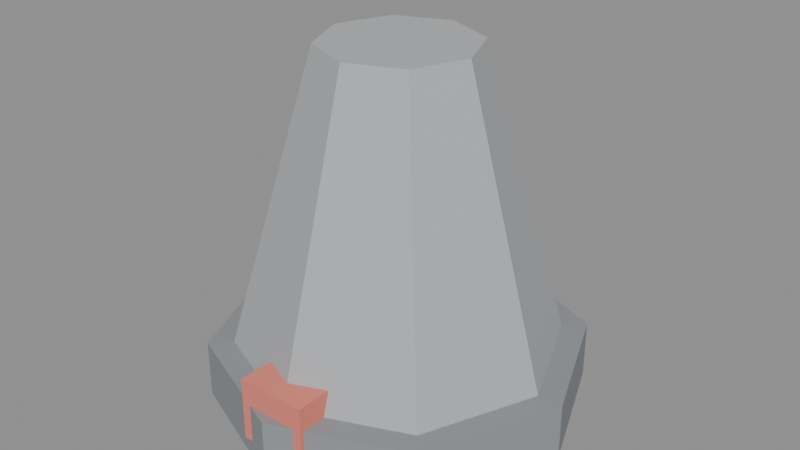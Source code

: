 # Source: SM_LargeFurnace.blend  (saved by Blender 5.2.45; exported with 4.5.12 LTS)
import bpy
from mathutils import Matrix  # noqa: F401  (used for matrix-valued properties, if any)

bpy.ops.wm.read_factory_settings(use_empty=True)
scene = bpy.context.scene
scene.name = 'Scene'

# ---- materials (node trees are filled in below, after node groups)
mat_m_stone_medium = bpy.data.materials.new('M_Stone_Medium')
mat_m_stone_dark = bpy.data.materials.new('M_Stone_Dark')
mat_m_fire_glow = bpy.data.materials.new('M_Fire_Glow')

# ---- material node trees
mat_m_stone_medium.use_nodes = True; mat_m_stone_medium.node_tree.nodes.clear()
_N = mat_m_stone_medium.node_tree.nodes; _L = mat_m_stone_medium.node_tree.links
n0 = _N.new('ShaderNodeBsdfPrincipled'); n0.name = 'Principled BSDF'; n0.location = (-200, 100)
n0.inputs[0].default_value = (0.4314, 0.451, 0.4706, 1.0)
n0.inputs[2].default_value = 0.85
n0.inputs[10].default_value = 0.005
n1 = _N.new('ShaderNodeOutputMaterial'); n1.name = 'Material Output'; n1.location = (200, 100)
_L.new(n0.outputs[0], n1.inputs[0])
n1.is_active_output = True
mat_m_stone_dark.use_nodes = True; mat_m_stone_dark.node_tree.nodes.clear()
_N = mat_m_stone_dark.node_tree.nodes; _L = mat_m_stone_dark.node_tree.links
n0 = _N.new('ShaderNodeBsdfPrincipled'); n0.name = 'Principled BSDF'; n0.location = (-200, 100)
n0.inputs[0].default_value = (0.2706, 0.2863, 0.3059, 1.0)
n0.inputs[2].default_value = 0.85
n0.inputs[10].default_value = 0.005
n1 = _N.new('ShaderNodeOutputMaterial'); n1.name = 'Material Output'; n1.location = (200, 100)
_L.new(n0.outputs[0], n1.inputs[0])
n1.is_active_output = True
mat_m_fire_glow.use_nodes = True; mat_m_fire_glow.node_tree.nodes.clear()
_N = mat_m_fire_glow.node_tree.nodes; _L = mat_m_fire_glow.node_tree.links
n0 = _N.new('ShaderNodeBsdfPrincipled'); n0.name = 'Principled BSDF'; n0.location = (-200, 100)
n0.inputs[0].default_value = (0.7882, 0.2314, 0.1686, 1.0)
n0.inputs[2].default_value = 0.85
n0.inputs[10].default_value = 0.005
n1 = _N.new('ShaderNodeOutputMaterial'); n1.name = 'Material Output'; n1.location = (200, 100)
_L.new(n0.outputs[0], n1.inputs[0])
n1.is_active_output = True

# ---- meshes
me_cone = bpy.data.meshes.new('Cone')
me_cone.from_pydata([(0.0, 145.0, -145.0), (0.0, 62.0, 145.0), (102.5, 102.5, -145.0), (43.84, 43.84, 145.0), (145.0, 0.0, -145.0), (62.0, 0.0, 145.0), (102.5, -102.5, -145.0), (43.84, -43.84, 145.0), (0.0, -145.0, -145.0), (0.0, -62.0, 145.0), (-102.5, -102.5, -145.0), (-43.84, -43.84, 145.0), (-145.0, 0.0, -145.0), (-62.0, 0.0, 145.0), (-102.5, 102.5, -145.0), (-43.84, 43.84, 145.0), (0.0, 152.0, -145.0), (0.0, 152.0, -97.0), (107.5, 107.5, -145.0), (107.5, 107.5, -97.0), (152.0, 0.0, -145.0), (152.0, 0.0, -97.0), (107.5, -107.5, -145.0), (107.5, -107.5, -97.0), (0.0, -152.0, -145.0), (0.0, -152.0, -97.0), (-107.5, -107.5, -145.0), (-107.5, -107.5, -97.0), (-152.0, 0.0, -145.0), (-152.0, 0.0, -97.0), (-107.5, 107.5, -145.0), (-107.5, 107.5, -97.0), (-29.0, -143.0, -129.0), (-29.0, -143.0, -77.0), (-29.0, -107.0, -129.0), (-29.0, -107.0, -77.0), (29.0, -143.0, -129.0), (29.0, -143.0, -77.0), (29.0, -107.0, -129.0), (29.0, -107.0, -77.0)], [], [(0, 1, 3, 2), (2, 3, 5, 4), (4, 5, 7, 6), (6, 7, 9, 8), (8, 9, 11, 10), (10, 11, 13, 12), (3, 1, 15, 13, 11, 9, 7, 5), (12, 13, 15, 14), (14, 15, 1, 0), (0, 2, 4, 6, 8, 10, 12, 14), (16, 17, 19, 18), (18, 19, 21, 20), (20, 21, 23, 22), (22, 23, 25, 24), (24, 25, 27, 26), (26, 27, 29, 28), (19, 17, 31, 29, 27, 25, 23, 21), (28, 29, 31, 30), (30, 31, 17, 16), (16, 18, 20, 22, 24, 26, 28, 30), (32, 33, 35, 34), (34, 35, 39, 38), (38, 39, 37, 36), (36, 37, 33, 32), (34, 38, 36, 32), (39, 35, 33, 37)])
me_cone.polygons.foreach_set('material_index', [0, 0, 0, 0, 0, 0, 0, 0, 0, 0, 1, 1, 1, 1, 1, 1, 1, 1, 1, 1, 2, 2, 2, 2, 2, 2])
_uv = me_cone.uv_layers.new(name='UVMap')
_uv.uv.foreach_set('vector', [1.0, 0.5, 1.0, 1.0, 0.875, 1.0, 0.875, 0.5, 0.875, 0.5, 0.875, 1.0, 0.75, 1.0, 0.75, 0.5, 0.75, 0.5, 0.75, 1.0, 0.625, 1.0, 0.625, 0.5, 0.625, 0.5, 0.625, 1.0, 0.5, 1.0, 0.5, 0.5, 0.5, 0.5, 0.5, 1.0, 0.375, 1.0, 0.375, 0.5, 0.375, 0.5, 0.375, 1.0, 0.25, 1.0, 0.25, 0.5, 0.4197, 0.4197, 0.25, 0.49, 0.08029, 0.4197, 0.01, 0.25, 0.08029, 0.08029, 0.25, 0.01, 0.4197, 0.08029, 0.49, 0.25, 0.25, 0.5, 0.25, 1.0, 0.125, 1.0, 0.125, 0.5, 0.125, 0.5, 0.125, 1.0, 0.0, 1.0, 0.0, 0.5, 0.75, 0.49, 0.9197, 0.4197, 0.99, 0.25, 0.9197, 0.08029, 0.75, 0.01, 0.5803, 0.08029, 0.51, 0.25, 0.5803, 0.4197, 1.0, 0.5, 1.0, 1.0, 0.875, 1.0, 0.875, 0.5, 0.875, 0.5, 0.875, 1.0, 0.75, 1.0, 0.75, 0.5, 0.75, 0.5, 0.75, 1.0, 0.625, 1.0, 0.625, 0.5, 0.625, 0.5, 0.625, 1.0, 0.5, 1.0, 0.5, 0.5, 0.5, 0.5, 0.5, 1.0, 0.375, 1.0, 0.375, 0.5, 0.375, 0.5, 0.375, 1.0, 0.25, 1.0, 0.25, 0.5, 0.4197, 0.4197, 0.25, 0.49, 0.08029, 0.4197, 0.01, 0.25, 0.08029, 0.08029, 0.25, 0.01, 0.4197, 0.08029, 0.49, 0.25, 0.25, 0.5, 0.25, 1.0, 0.125, 1.0, 0.125, 0.5, 0.125, 0.5, 0.125, 1.0, 0.0, 1.0, 0.0, 0.5, 0.75, 0.49, 0.9197, 0.4197, 0.99, 0.25, 0.9197, 0.08029, 0.75, 0.01, 0.5803, 0.08029, 0.51, 0.25, 0.5803, 0.4197, 0.375, 0.0, 0.625, 0.0, 0.625, 0.25, 0.375, 0.25, 0.375, 0.25, 0.625, 0.25, 0.625, 0.5, 0.375, 0.5, 0.375, 0.5, 0.625, 0.5, 0.625, 0.75, 0.375, 0.75, 0.375, 0.75, 0.625, 0.75, 0.625, 1.0, 0.375, 1.0, 0.125, 0.5, 0.375, 0.5, 0.375, 0.75, 0.125, 0.75, 0.625, 0.5, 0.875, 0.5, 0.875, 0.75, 0.625, 0.75])
me_cone.materials.append(mat_m_stone_medium)
me_cone.materials.append(mat_m_stone_dark)
me_cone.materials.append(mat_m_fire_glow)
me_cone.update()

# ---- objects
ob_sm_largefurnace = bpy.data.objects.new('SM_LargeFurnace', me_cone)

# ---- transforms, parenting, visibility, modifiers, constraints
ob_sm_largefurnace.location = (0.0, 0.0, 145.0)

# ---- collection membership
scene.collection.objects.link(ob_sm_largefurnace)

# ---- scene / render settings (as saved in the file)
scene.frame_start = 1; scene.frame_end = 250; scene.frame_set(1)
scene.render.engine = 'BLENDER_EEVEE_NEXT'
scene.render.bake_bias = 0.0
scene.render.bake_samples = 0
scene.render.compositor_device = 'GPU'
scene.eevee.use_volume_custom_range = False
scene.eevee.fast_gi_thickness_near = 0.1
scene.eevee.fast_gi_thickness_far = 0.0
scene.eevee.ray_tracing_options.screen_trace_thickness = 0.1
bpy.context.view_layer.update()

# ---- added for rendering (the .blend has no active camera and no usable light): camera, sun + grey world if the file has none
cam_auto = bpy.data.cameras.new('AutoCamera')
cam_auto.lens = 50.0
cam_auto.sensor_width = 36.0
cam_auto.clip_end = 8420.61
ob_auto_camera = bpy.data.objects.new('AutoCamera', cam_auto)
scene.collection.objects.link(ob_auto_camera)
ob_auto_camera.location = (479.809, -575.771, 528.847)
ob_auto_camera.rotation_euler = (1.09748, -7.21219e-08, 0.694738)
scene.camera = ob_auto_camera
light_auto_sun = bpy.data.lights.new('AutoSun', 'SUN')
light_auto_sun.energy = 3.0
light_auto_sun.angle = 0.0523599
ob_auto_sun = bpy.data.objects.new('AutoSun', light_auto_sun)
scene.collection.objects.link(ob_auto_sun)
ob_auto_sun.rotation_euler = (0.872665, 0.174533, 0.523599)
if scene.world is None:
    world_auto = bpy.data.worlds.new('AutoWorld')
    world_auto.color = (0.3, 0.3, 0.3)
    scene.world = world_auto
bpy.context.view_layer.update()

